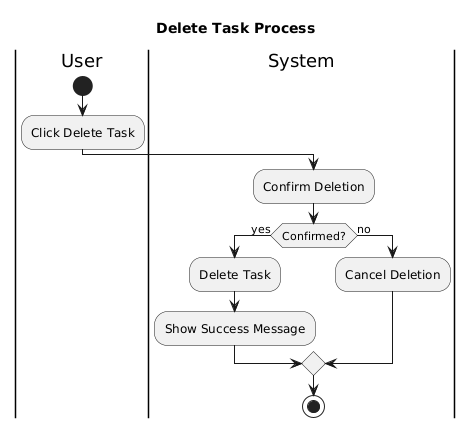

The diagram above was rendered by PlantUML. Its source (embedded in the PNG):
@startuml
title Delete Task Process

|User|
start
:Click Delete Task;

|System|
:Confirm Deletion;

if (Confirmed?) then (yes)
  :Delete Task;
  :Show Success Message;
else (no)
  :Cancel Deletion;
endif

stop
@enduml